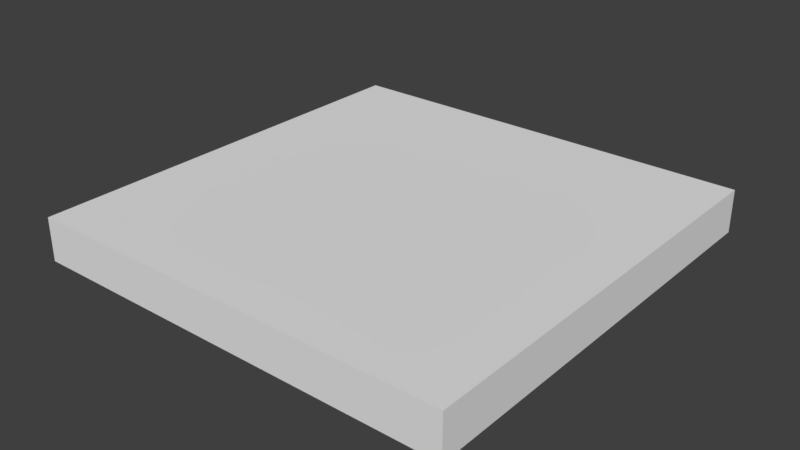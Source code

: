 # Source: Floor2x2.blend  (saved by Blender 2.78.0; exported with 4.5.12 LTS)
import bpy
from mathutils import Matrix  # noqa: F401  (used for matrix-valued properties, if any)

bpy.ops.wm.read_factory_settings(use_empty=True)
scene = bpy.context.scene
scene.name = 'Scene'

# ---- collections
col_collection_1 = bpy.data.collections.new('Collection 1'); scene.collection.children.link(col_collection_1)

# ---- world
world_world_001 = bpy.data.worlds.new('World.001'); scene.world = world_world_001
world_world_001.use_nodes = True; world_world_001.node_tree.nodes.clear()
_N = world_world_001.node_tree.nodes; _L = world_world_001.node_tree.links
n0 = _N.new('ShaderNodeOutputWorld'); n0.name = 'World Output'; n0.location = (300, 300)
n1 = _N.new('ShaderNodeBackground'); n1.name = 'Background'; n1.location = (10, 300)
n1.inputs[0].default_value = (0.05, 0.05, 0.05, 1.0)
_L.new(n1.outputs[0], n0.inputs[0])
n0.is_active_output = True
world_world_001.use_sun_shadow = False
world_world_001.sun_shadow_jitter_overblur = 0.0
world_world_001.cycles.sampling_method = 'MANUAL'

# ---- meshes
me_floor2x2 = bpy.data.meshes.new('Floor2x2')
me_floor2x2.from_pydata([(-1.0, -1.0, 0.0), (1.0, -1.0, 0.0), (-1.0, 1.0, 0.0), (1.0, 1.0, 0.0), (-1.0, 1.0, 0.0), (-1.0, -1.0, 0.0), (1.0, -1.0, 0.0), (1.0, 1.0, 0.0), (-1.0, 1.0, -0.2), (-1.0, -1.0, -0.2), (1.0, -1.0, -0.2), (1.0, 1.0, -0.2)], [], [(0, 1, 3, 2), (4, 8, 9, 5), (1, 6, 7, 3), (2, 4, 5, 0), (3, 7, 4, 2), (0, 5, 6, 1), (9, 8, 11, 10), (7, 11, 8, 4), (5, 9, 10, 6), (6, 10, 11, 7)])
me_floor2x2.use_remesh_preserve_volume = False
me_floor2x2.use_remesh_preserve_attributes = False
me_floor2x2.use_mirror_vertex_groups = False
me_floor2x2.update()

# ---- objects
ob_floor2x2 = bpy.data.objects.new('Floor2x2', me_floor2x2)

# ---- transforms, parenting, visibility, modifiers, constraints
ob_floor2x2.location = (0.0, 0.0, 0.0)
ob_floor2x2.lineart.crease_threshold = 0.0

# ---- collection membership
col_collection_1.objects.link(ob_floor2x2)

# ---- scene / render settings (as saved in the file)
scene.frame_start = 1; scene.frame_end = 250; scene.frame_set(1)
scene.render.engine = 'CYCLES'
scene.render.resolution_percentage = 50
scene.render.dither_intensity = 0.0
scene.cycles.use_denoising = False
scene.cycles.samples = 4
scene.cycles.sampling_pattern = 'TABULATED_SOBOL'
scene.cycles.light_sampling_threshold = 0.0
scene.cycles.use_adaptive_sampling = False
scene.cycles.use_light_tree = False
scene.cycles.blur_glossy = 0.0
scene.cycles.sample_clamp_indirect = 3.0
scene.view_settings.view_transform = 'Standard'
bpy.context.view_layer.update()

# ---- added for rendering (the .blend has no active camera and no usable light): camera, sun
cam_auto = bpy.data.cameras.new('AutoCamera')
cam_auto.lens = 50.0
cam_auto.sensor_width = 36.0
cam_auto.clip_end = 1000.0
ob_auto_camera = bpy.data.objects.new('AutoCamera', cam_auto)
scene.collection.objects.link(ob_auto_camera)
ob_auto_camera.location = (2.62346, -3.14816, 1.99877)
ob_auto_camera.rotation_euler = (1.09748, -7.21219e-08, 0.694738)
scene.camera = ob_auto_camera
light_auto_sun = bpy.data.lights.new('AutoSun', 'SUN')
light_auto_sun.energy = 3.0
light_auto_sun.angle = 0.0523599
ob_auto_sun = bpy.data.objects.new('AutoSun', light_auto_sun)
scene.collection.objects.link(ob_auto_sun)
ob_auto_sun.rotation_euler = (0.872665, 0.174533, 0.523599)
bpy.context.view_layer.update()
